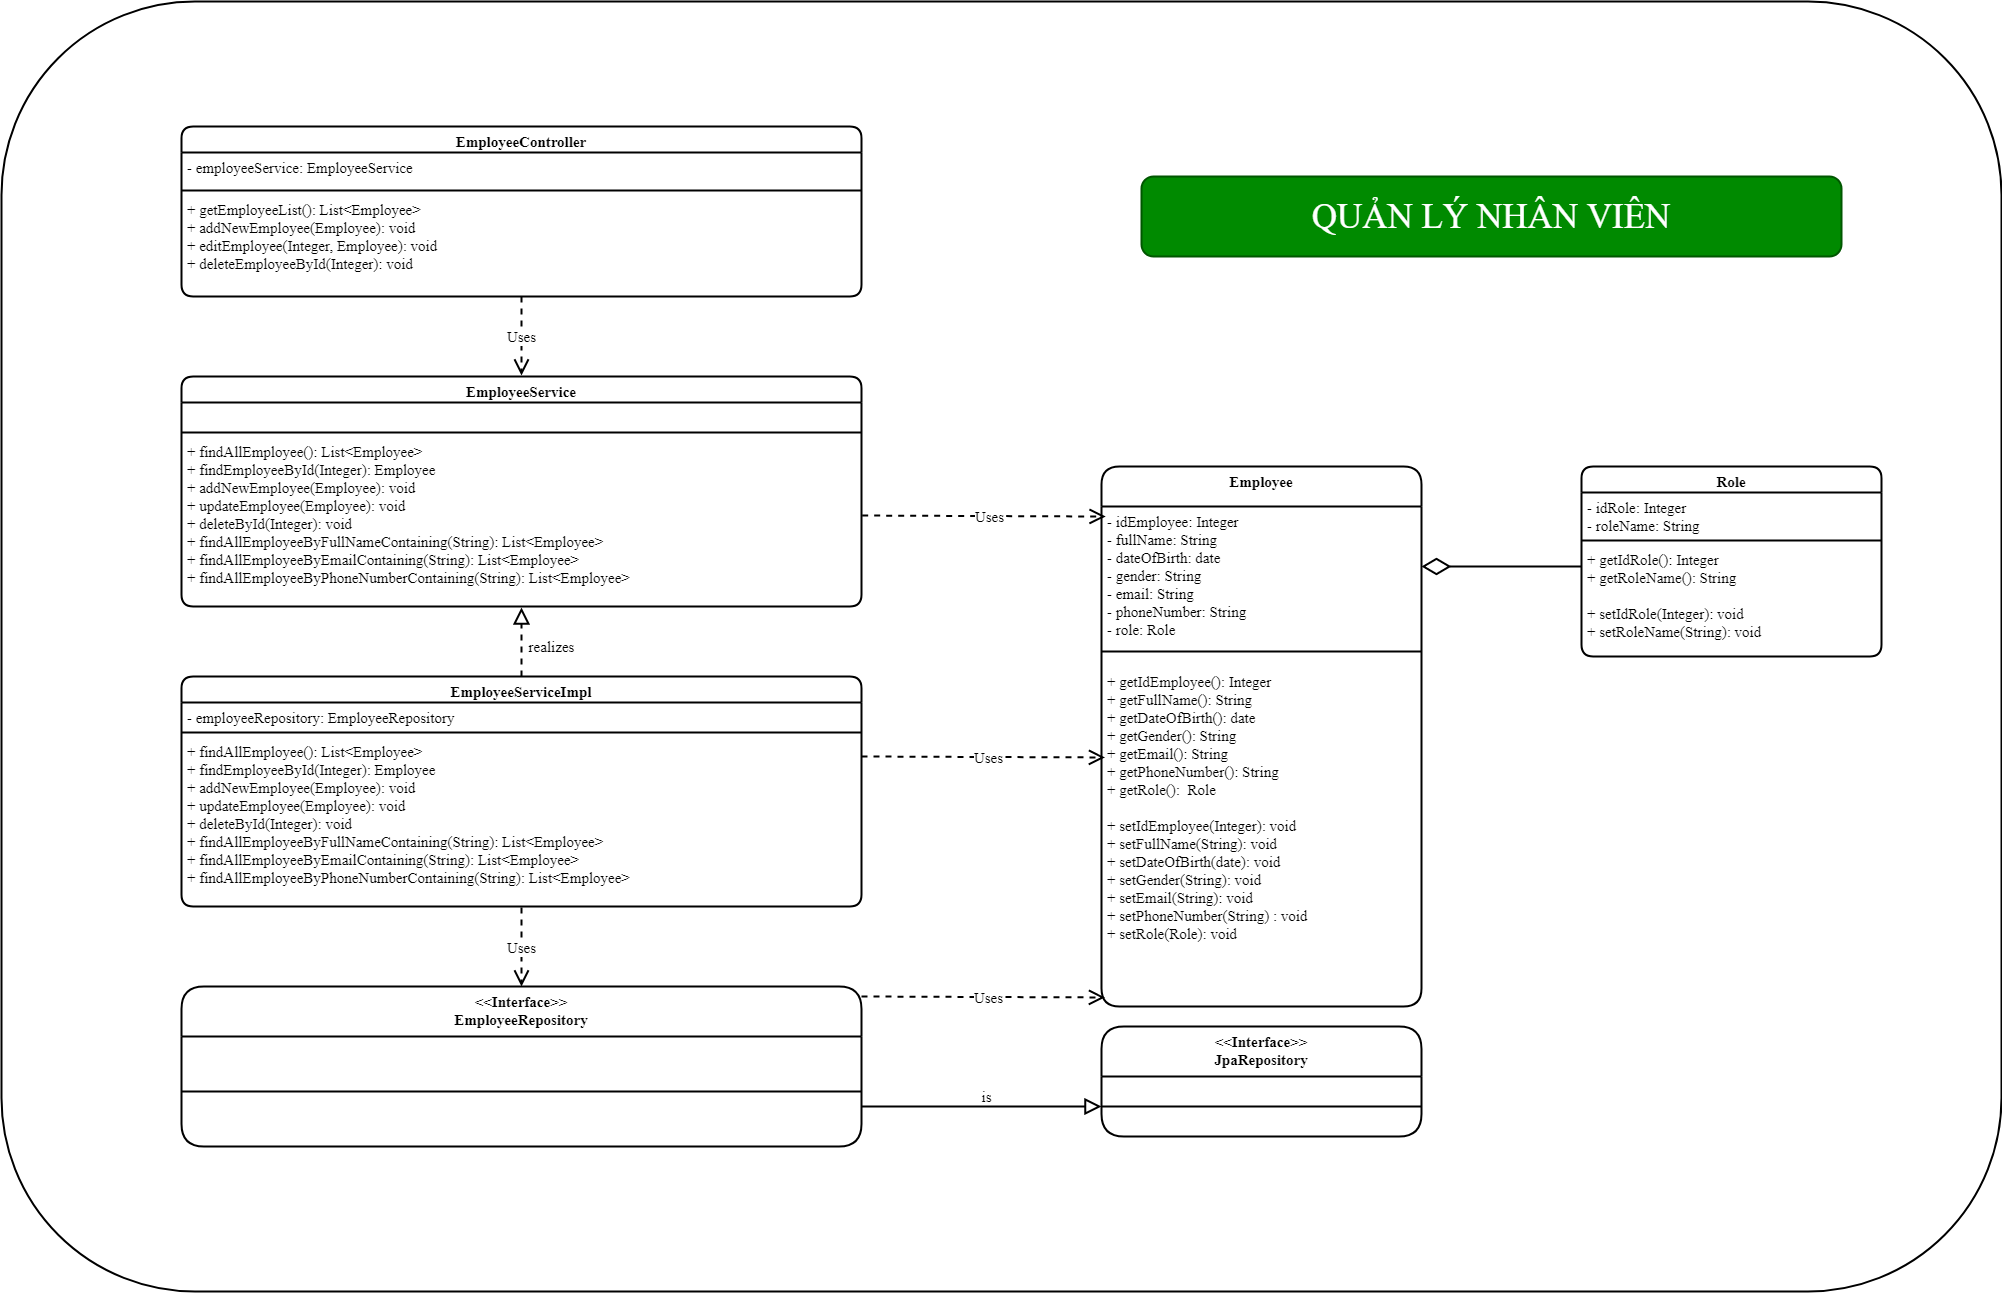

The diagram above was exported from draw.io. Its source (the exported page's mxGraphModel, read from the mxfile embedded in the PNG):
<mxGraphModel dx="5470" dy="1205" grid="1" gridSize="10" guides="1" tooltips="1" connect="1" arrows="1" fold="1" page="1" pageScale="1" pageWidth="3300" pageHeight="4681" math="0" shadow="0">
  <root>
    <mxCell id="WIyWlLk6GJQsqaUBKTNV-0" />
    <mxCell id="WIyWlLk6GJQsqaUBKTNV-1" parent="WIyWlLk6GJQsqaUBKTNV-0" />
    <mxCell id="jZhN4oI7ALYzlrTKoV1_-30" value="" style="whiteSpace=wrap;html=1;fontFamily=Times New Roman;fontSize=27;strokeWidth=2;rounded=1;" parent="WIyWlLk6GJQsqaUBKTNV-1" vertex="1">
      <mxGeometry x="-420" y="165" width="2000" height="1290" as="geometry" />
    </mxCell>
    <mxCell id="eh2zaAO5xF03YawKjg5M-36" value="Employee" style="swimlane;fontStyle=1;align=center;verticalAlign=top;childLayout=stackLayout;horizontal=1;startSize=40;horizontalStack=0;resizeParent=1;resizeParentMax=0;resizeLast=0;collapsible=1;marginBottom=0;fontFamily=Times New Roman;fontSize=15;strokeWidth=2;rounded=1;" parent="WIyWlLk6GJQsqaUBKTNV-1" vertex="1">
      <mxGeometry x="680" y="630" width="320" height="540" as="geometry" />
    </mxCell>
    <mxCell id="eh2zaAO5xF03YawKjg5M-37" value="- idEmployee: Integer&#10;- fullName: String&#10;- dateOfBirth: date&#10;- gender: String&#10;- email: String&#10;- phoneNumber: String&#10;- role: Role" style="text;strokeColor=none;fillColor=none;align=left;verticalAlign=top;spacingLeft=4;spacingRight=4;overflow=hidden;rotatable=0;points=[[0,0.5],[1,0.5]];portConstraint=eastwest;fontFamily=Times New Roman;fontSize=15;strokeWidth=2;rounded=1;" parent="eh2zaAO5xF03YawKjg5M-36" vertex="1">
      <mxGeometry y="40" width="320" height="130" as="geometry" />
    </mxCell>
    <mxCell id="eh2zaAO5xF03YawKjg5M-38" value="" style="line;strokeWidth=2;fillColor=none;align=left;verticalAlign=middle;spacingTop=-1;spacingLeft=3;spacingRight=3;rotatable=0;labelPosition=right;points=[];portConstraint=eastwest;fontFamily=Times New Roman;fontSize=15;rounded=1;" parent="eh2zaAO5xF03YawKjg5M-36" vertex="1">
      <mxGeometry y="170" width="320" height="30" as="geometry" />
    </mxCell>
    <mxCell id="eh2zaAO5xF03YawKjg5M-39" value="+ getIdEmployee(): Integer&#10;+ getFullName(): String&#10;+ getDateOfBirth(): date&#10;+ getGender(): String&#10;+ getEmail(): String&#10;+ getPhoneNumber(): String&#10;+ getRole():  Role&#10;&#10;+ setIdEmployee(Integer): void&#10;+ setFullName(String): void&#10;+ setDateOfBirth(date): void&#10;+ setGender(String): void&#10;+ setEmail(String): void&#10;+ setPhoneNumber(String) : void&#10;+ setRole(Role): void&#10;" style="text;strokeColor=none;fillColor=none;align=left;verticalAlign=top;spacingLeft=4;spacingRight=4;overflow=hidden;rotatable=0;points=[[0,0.5],[1,0.5]];portConstraint=eastwest;fontFamily=Times New Roman;fontSize=15;strokeWidth=2;rounded=1;" parent="eh2zaAO5xF03YawKjg5M-36" vertex="1">
      <mxGeometry y="200" width="320" height="340" as="geometry" />
    </mxCell>
    <mxCell id="eh2zaAO5xF03YawKjg5M-40" value="Role" style="swimlane;fontStyle=1;align=center;verticalAlign=top;childLayout=stackLayout;horizontal=1;startSize=26;horizontalStack=0;resizeParent=1;resizeParentMax=0;resizeLast=0;collapsible=1;marginBottom=0;fontFamily=Times New Roman;fontSize=15;strokeWidth=2;rounded=1;" parent="WIyWlLk6GJQsqaUBKTNV-1" vertex="1">
      <mxGeometry x="1160" y="630" width="300" height="190" as="geometry" />
    </mxCell>
    <mxCell id="eh2zaAO5xF03YawKjg5M-41" value="- idRole: Integer&#10;- roleName: String" style="text;strokeColor=none;fillColor=none;align=left;verticalAlign=top;spacingLeft=4;spacingRight=4;overflow=hidden;rotatable=0;points=[[0,0.5],[1,0.5]];portConstraint=eastwest;fontFamily=Times New Roman;fontSize=15;strokeWidth=2;rounded=1;" parent="eh2zaAO5xF03YawKjg5M-40" vertex="1">
      <mxGeometry y="26" width="300" height="44" as="geometry" />
    </mxCell>
    <mxCell id="eh2zaAO5xF03YawKjg5M-42" value="" style="line;strokeWidth=2;fillColor=none;align=left;verticalAlign=middle;spacingTop=-1;spacingLeft=3;spacingRight=3;rotatable=0;labelPosition=right;points=[];portConstraint=eastwest;fontFamily=Times New Roman;fontSize=15;rounded=1;" parent="eh2zaAO5xF03YawKjg5M-40" vertex="1">
      <mxGeometry y="70" width="300" height="8" as="geometry" />
    </mxCell>
    <mxCell id="eh2zaAO5xF03YawKjg5M-43" value="+ getIdRole(): Integer&#10;+ getRoleName(): String&#10;&#10;+ setIdRole(Integer): void&#10;+ setRoleName(String): void" style="text;strokeColor=none;fillColor=none;align=left;verticalAlign=top;spacingLeft=4;spacingRight=4;overflow=hidden;rotatable=0;points=[[0,0.5],[1,0.5]];portConstraint=eastwest;fontFamily=Times New Roman;fontSize=15;strokeWidth=2;rounded=1;" parent="eh2zaAO5xF03YawKjg5M-40" vertex="1">
      <mxGeometry y="78" width="300" height="112" as="geometry" />
    </mxCell>
    <mxCell id="eh2zaAO5xF03YawKjg5M-44" value="" style="endArrow=diamondThin;endFill=0;endSize=24;html=1;fontFamily=Times New Roman;fontSize=15;strokeWidth=2;" parent="WIyWlLk6GJQsqaUBKTNV-1" edge="1">
      <mxGeometry width="160" relative="1" as="geometry">
        <mxPoint x="1160" y="730" as="sourcePoint" />
        <mxPoint x="1000" y="730" as="targetPoint" />
      </mxGeometry>
    </mxCell>
    <mxCell id="FgNki7oA9tVuVs34Y6tI-0" value="&lt;&lt;Interface&gt;&gt;&#10;EmployeeRepository" style="swimlane;fontStyle=1;align=center;verticalAlign=top;childLayout=stackLayout;horizontal=1;startSize=50;horizontalStack=0;resizeParent=1;resizeParentMax=0;resizeLast=0;collapsible=1;marginBottom=0;fontFamily=Times New Roman;fontSize=15;strokeWidth=2;rounded=1;" parent="WIyWlLk6GJQsqaUBKTNV-1" vertex="1">
      <mxGeometry x="-240" y="1150" width="680" height="160" as="geometry" />
    </mxCell>
    <mxCell id="FgNki7oA9tVuVs34Y6tI-2" value="" style="line;strokeWidth=2;fillColor=none;align=left;verticalAlign=middle;spacingTop=-1;spacingLeft=3;spacingRight=3;rotatable=0;labelPosition=right;points=[];portConstraint=eastwest;fontFamily=Times New Roman;fontSize=15;rounded=1;" parent="FgNki7oA9tVuVs34Y6tI-0" vertex="1">
      <mxGeometry y="50" width="680" height="110" as="geometry" />
    </mxCell>
    <mxCell id="jZhN4oI7ALYzlrTKoV1_-1" value="EmployeeServiceImpl" style="swimlane;fontStyle=1;align=center;verticalAlign=top;childLayout=stackLayout;horizontal=1;startSize=26;horizontalStack=0;resizeParent=1;resizeParentMax=0;resizeLast=0;collapsible=1;marginBottom=0;fontFamily=Times New Roman;fontSize=15;strokeWidth=2;rounded=1;" parent="WIyWlLk6GJQsqaUBKTNV-1" vertex="1">
      <mxGeometry x="-240" y="840" width="680" height="230" as="geometry" />
    </mxCell>
    <mxCell id="jZhN4oI7ALYzlrTKoV1_-2" value="- employeeRepository: EmployeeRepository" style="text;strokeColor=none;fillColor=none;align=left;verticalAlign=top;spacingLeft=4;spacingRight=4;overflow=hidden;rotatable=0;points=[[0,0.5],[1,0.5]];portConstraint=eastwest;fontFamily=Times New Roman;fontSize=15;strokeWidth=2;rounded=1;" parent="jZhN4oI7ALYzlrTKoV1_-1" vertex="1">
      <mxGeometry y="26" width="680" height="26" as="geometry" />
    </mxCell>
    <mxCell id="jZhN4oI7ALYzlrTKoV1_-3" value="" style="line;strokeWidth=2;fillColor=none;align=left;verticalAlign=middle;spacingTop=-1;spacingLeft=3;spacingRight=3;rotatable=0;labelPosition=right;points=[];portConstraint=eastwest;fontFamily=Times New Roman;fontSize=15;rounded=1;" parent="jZhN4oI7ALYzlrTKoV1_-1" vertex="1">
      <mxGeometry y="52" width="680" height="8" as="geometry" />
    </mxCell>
    <mxCell id="jZhN4oI7ALYzlrTKoV1_-4" value="+ findAllEmployee(): List&lt;Employee&gt;&#10;+ findEmployeeById(Integer): Employee&#10;+ addNewEmployee(Employee): void&#10;+ updateEmployee(Employee): void&#10;+ deleteById(Integer): void&#10;+ findAllEmployeeByFullNameContaining(String): List&lt;Employee&gt;&#10;+ findAllEmployeeByEmailContaining(String): List&lt;Employee&gt;&#10;+ findAllEmployeeByPhoneNumberContaining(String): List&lt;Employee&gt;" style="text;strokeColor=none;fillColor=none;align=left;verticalAlign=top;spacingLeft=4;spacingRight=4;overflow=hidden;rotatable=0;points=[[0,0.5],[1,0.5]];portConstraint=eastwest;fontFamily=Times New Roman;fontSize=15;strokeWidth=2;rounded=1;" parent="jZhN4oI7ALYzlrTKoV1_-1" vertex="1">
      <mxGeometry y="60" width="680" height="170" as="geometry" />
    </mxCell>
    <mxCell id="jZhN4oI7ALYzlrTKoV1_-5" value="EmployeeService" style="swimlane;fontStyle=1;align=center;verticalAlign=top;childLayout=stackLayout;horizontal=1;startSize=26;horizontalStack=0;resizeParent=1;resizeParentMax=0;resizeLast=0;collapsible=1;marginBottom=0;fontFamily=Times New Roman;fontSize=15;strokeWidth=2;rounded=1;" parent="WIyWlLk6GJQsqaUBKTNV-1" vertex="1">
      <mxGeometry x="-240" y="540" width="680" height="230" as="geometry" />
    </mxCell>
    <mxCell id="jZhN4oI7ALYzlrTKoV1_-6" value="&#10;&#10;&#10;" style="text;strokeColor=none;fillColor=none;align=left;verticalAlign=top;spacingLeft=4;spacingRight=4;overflow=hidden;rotatable=0;points=[[0,0.5],[1,0.5]];portConstraint=eastwest;fontFamily=Times New Roman;fontSize=15;strokeWidth=2;rounded=1;" parent="jZhN4oI7ALYzlrTKoV1_-5" vertex="1">
      <mxGeometry y="26" width="680" height="26" as="geometry" />
    </mxCell>
    <mxCell id="jZhN4oI7ALYzlrTKoV1_-7" value="" style="line;strokeWidth=2;fillColor=none;align=left;verticalAlign=middle;spacingTop=-1;spacingLeft=3;spacingRight=3;rotatable=0;labelPosition=right;points=[];portConstraint=eastwest;fontFamily=Times New Roman;fontSize=15;rounded=1;" parent="jZhN4oI7ALYzlrTKoV1_-5" vertex="1">
      <mxGeometry y="52" width="680" height="8" as="geometry" />
    </mxCell>
    <mxCell id="jZhN4oI7ALYzlrTKoV1_-8" value="+ findAllEmployee(): List&lt;Employee&gt;&#10;+ findEmployeeById(Integer): Employee&#10;+ addNewEmployee(Employee): void&#10;+ updateEmployee(Employee): void&#10;+ deleteById(Integer): void&#10;+ findAllEmployeeByFullNameContaining(String): List&lt;Employee&gt;&#10;+ findAllEmployeeByEmailContaining(String): List&lt;Employee&gt;&#10;+ findAllEmployeeByPhoneNumberContaining(String): List&lt;Employee&gt;" style="text;strokeColor=none;fillColor=none;align=left;verticalAlign=top;spacingLeft=4;spacingRight=4;overflow=hidden;rotatable=0;points=[[0,0.5],[1,0.5]];portConstraint=eastwest;fontFamily=Times New Roman;fontSize=15;strokeWidth=2;rounded=1;" parent="jZhN4oI7ALYzlrTKoV1_-5" vertex="1">
      <mxGeometry y="60" width="680" height="170" as="geometry" />
    </mxCell>
    <mxCell id="jZhN4oI7ALYzlrTKoV1_-9" value="Uses" style="endArrow=open;endSize=12;dashed=1;html=1;exitX=0.5;exitY=1.006;exitDx=0;exitDy=0;exitPerimeter=0;fontFamily=Times New Roman;fontSize=15;strokeWidth=2;entryX=0.5;entryY=0;entryDx=0;entryDy=0;" parent="WIyWlLk6GJQsqaUBKTNV-1" source="jZhN4oI7ALYzlrTKoV1_-4" target="FgNki7oA9tVuVs34Y6tI-0" edge="1">
      <mxGeometry x="0.0386" width="160" relative="1" as="geometry">
        <mxPoint x="1198" y="879.54" as="sourcePoint" />
        <mxPoint x="1110" y="960" as="targetPoint" />
        <Array as="points" />
        <mxPoint as="offset" />
      </mxGeometry>
    </mxCell>
    <mxCell id="jZhN4oI7ALYzlrTKoV1_-10" value="" style="endArrow=block;dashed=1;endFill=0;endSize=12;html=1;strokeWidth=2;fontFamily=Times New Roman;fontSize=15;exitX=0.5;exitY=0;exitDx=0;exitDy=0;entryX=0.5;entryY=1.006;entryDx=0;entryDy=0;entryPerimeter=0;" parent="WIyWlLk6GJQsqaUBKTNV-1" source="jZhN4oI7ALYzlrTKoV1_-1" target="jZhN4oI7ALYzlrTKoV1_-8" edge="1">
      <mxGeometry width="160" relative="1" as="geometry">
        <mxPoint x="180" y="550" as="sourcePoint" />
        <mxPoint x="100" y="780" as="targetPoint" />
      </mxGeometry>
    </mxCell>
    <mxCell id="jZhN4oI7ALYzlrTKoV1_-12" value="realizes" style="text;html=1;align=center;verticalAlign=middle;resizable=0;points=[];autosize=1;fontFamily=Times New Roman;fontSize=15;strokeWidth=2;rounded=1;" parent="WIyWlLk6GJQsqaUBKTNV-1" vertex="1">
      <mxGeometry x="100" y="800" width="60" height="20" as="geometry" />
    </mxCell>
    <mxCell id="jZhN4oI7ALYzlrTKoV1_-15" value="EmployeeController" style="swimlane;fontStyle=1;align=center;verticalAlign=top;childLayout=stackLayout;horizontal=1;startSize=26;horizontalStack=0;resizeParent=1;resizeParentMax=0;resizeLast=0;collapsible=1;marginBottom=0;fontFamily=Times New Roman;fontSize=15;strokeWidth=2;rounded=1;" parent="WIyWlLk6GJQsqaUBKTNV-1" vertex="1">
      <mxGeometry x="-240" y="290" width="680" height="170" as="geometry" />
    </mxCell>
    <mxCell id="jZhN4oI7ALYzlrTKoV1_-16" value="- employeeService: EmployeeService&#10;" style="text;strokeColor=none;fillColor=none;align=left;verticalAlign=top;spacingLeft=4;spacingRight=4;overflow=hidden;rotatable=0;points=[[0,0.5],[1,0.5]];portConstraint=eastwest;fontFamily=Times New Roman;fontSize=15;strokeWidth=2;rounded=1;" parent="jZhN4oI7ALYzlrTKoV1_-15" vertex="1">
      <mxGeometry y="26" width="680" height="34" as="geometry" />
    </mxCell>
    <mxCell id="jZhN4oI7ALYzlrTKoV1_-17" value="" style="line;strokeWidth=2;fillColor=none;align=left;verticalAlign=middle;spacingTop=-1;spacingLeft=3;spacingRight=3;rotatable=0;labelPosition=right;points=[];portConstraint=eastwest;fontFamily=Times New Roman;fontSize=15;rounded=1;" parent="jZhN4oI7ALYzlrTKoV1_-15" vertex="1">
      <mxGeometry y="60" width="680" height="8" as="geometry" />
    </mxCell>
    <mxCell id="jZhN4oI7ALYzlrTKoV1_-18" value="+ getEmployeeList(): List&lt;Employee&gt;&#10;+ addNewEmployee(Employee): void&#10;+ editEmployee(Integer, Employee): void&#10;+ deleteEmployeeById(Integer): void&#10;&#10;" style="text;strokeColor=none;fillColor=none;align=left;verticalAlign=top;spacingLeft=4;spacingRight=4;overflow=hidden;rotatable=0;points=[[0,0.5],[1,0.5]];portConstraint=eastwest;fontFamily=Times New Roman;fontSize=15;strokeWidth=2;rounded=1;" parent="jZhN4oI7ALYzlrTKoV1_-15" vertex="1">
      <mxGeometry y="68" width="680" height="102" as="geometry" />
    </mxCell>
    <mxCell id="jZhN4oI7ALYzlrTKoV1_-19" value="&lt;&lt;Interface&gt;&gt;&#10;JpaRepository" style="swimlane;fontStyle=1;align=center;verticalAlign=top;childLayout=stackLayout;horizontal=1;startSize=50;horizontalStack=0;resizeParent=1;resizeParentMax=0;resizeLast=0;collapsible=1;marginBottom=0;fontFamily=Times New Roman;fontSize=15;strokeWidth=2;rounded=1;" parent="WIyWlLk6GJQsqaUBKTNV-1" vertex="1">
      <mxGeometry x="680" y="1190" width="320" height="110" as="geometry" />
    </mxCell>
    <mxCell id="jZhN4oI7ALYzlrTKoV1_-21" value="" style="line;strokeWidth=2;fillColor=none;align=left;verticalAlign=middle;spacingTop=-1;spacingLeft=3;spacingRight=3;rotatable=0;labelPosition=right;points=[];portConstraint=eastwest;fontFamily=Times New Roman;fontSize=15;rounded=1;" parent="jZhN4oI7ALYzlrTKoV1_-19" vertex="1">
      <mxGeometry y="50" width="320" height="60" as="geometry" />
    </mxCell>
    <mxCell id="jZhN4oI7ALYzlrTKoV1_-23" value="" style="endArrow=block;endFill=0;endSize=12;html=1;strokeColor=#000000;strokeWidth=2;exitX=1;exitY=0.5;exitDx=0;exitDy=0;fontFamily=Times New Roman;fontSize=15;" parent="WIyWlLk6GJQsqaUBKTNV-1" edge="1">
      <mxGeometry width="160" relative="1" as="geometry">
        <mxPoint x="440" y="1270" as="sourcePoint" />
        <mxPoint x="680" y="1270" as="targetPoint" />
      </mxGeometry>
    </mxCell>
    <mxCell id="jZhN4oI7ALYzlrTKoV1_-24" value="is" style="text;html=1;align=center;verticalAlign=middle;resizable=0;points=[];autosize=1;fontFamily=Times New Roman;fontSize=15;strokeWidth=2;rounded=1;" parent="WIyWlLk6GJQsqaUBKTNV-1" vertex="1">
      <mxGeometry x="550" y="1250" width="30" height="20" as="geometry" />
    </mxCell>
    <mxCell id="jZhN4oI7ALYzlrTKoV1_-29" value="&lt;span style=&quot;font-size: 35px;&quot;&gt;QUẢN LÝ NHÂN VIÊN&lt;/span&gt;" style="text;html=1;strokeColor=#005700;fillColor=#008a00;align=center;verticalAlign=middle;whiteSpace=wrap;fontFamily=Times New Roman;fontSize=35;fontColor=#ffffff;strokeWidth=2;rounded=1;" parent="WIyWlLk6GJQsqaUBKTNV-1" vertex="1">
      <mxGeometry x="720" y="340" width="700" height="80" as="geometry" />
    </mxCell>
    <mxCell id="ISH4uSFHDNt3XTEDUvAH-1" value="Uses" style="endArrow=open;endSize=12;dashed=1;html=1;exitX=0.5;exitY=1.006;exitDx=0;exitDy=0;exitPerimeter=0;fontFamily=Times New Roman;fontSize=15;strokeWidth=2;entryX=0.5;entryY=0;entryDx=0;entryDy=0;" edge="1" parent="WIyWlLk6GJQsqaUBKTNV-1">
      <mxGeometry x="0.0386" width="160" relative="1" as="geometry">
        <mxPoint x="100" y="460" as="sourcePoint" />
        <mxPoint x="100" y="538.98" as="targetPoint" />
        <Array as="points" />
        <mxPoint as="offset" />
      </mxGeometry>
    </mxCell>
    <mxCell id="ISH4uSFHDNt3XTEDUvAH-2" value="Uses" style="endArrow=open;endSize=12;dashed=1;html=1;fontFamily=Times New Roman;fontSize=15;strokeWidth=2;exitX=1.001;exitY=0.465;exitDx=0;exitDy=0;exitPerimeter=0;entryX=0.013;entryY=0.077;entryDx=0;entryDy=0;entryPerimeter=0;" edge="1" parent="WIyWlLk6GJQsqaUBKTNV-1" source="jZhN4oI7ALYzlrTKoV1_-8" target="eh2zaAO5xF03YawKjg5M-37">
      <mxGeometry x="0.0386" width="160" relative="1" as="geometry">
        <mxPoint x="450" y="685" as="sourcePoint" />
        <mxPoint x="670" y="700" as="targetPoint" />
        <Array as="points" />
        <mxPoint as="offset" />
      </mxGeometry>
    </mxCell>
    <mxCell id="ISH4uSFHDNt3XTEDUvAH-4" value="Uses" style="endArrow=open;endSize=12;dashed=1;html=1;fontFamily=Times New Roman;fontSize=15;strokeWidth=2;exitX=1.001;exitY=0.465;exitDx=0;exitDy=0;exitPerimeter=0;entryX=0.013;entryY=0.077;entryDx=0;entryDy=0;entryPerimeter=0;" edge="1" parent="WIyWlLk6GJQsqaUBKTNV-1">
      <mxGeometry x="0.0386" width="160" relative="1" as="geometry">
        <mxPoint x="440.0000000000003" y="920" as="sourcePoint" />
        <mxPoint x="683.4799999999999" y="920.96" as="targetPoint" />
        <Array as="points" />
        <mxPoint as="offset" />
      </mxGeometry>
    </mxCell>
    <mxCell id="ISH4uSFHDNt3XTEDUvAH-5" value="Uses" style="endArrow=open;endSize=12;dashed=1;html=1;fontFamily=Times New Roman;fontSize=15;strokeWidth=2;exitX=1.001;exitY=0.465;exitDx=0;exitDy=0;exitPerimeter=0;entryX=0.013;entryY=0.077;entryDx=0;entryDy=0;entryPerimeter=0;" edge="1" parent="WIyWlLk6GJQsqaUBKTNV-1">
      <mxGeometry x="0.0386" width="160" relative="1" as="geometry">
        <mxPoint x="440" y="1160" as="sourcePoint" />
        <mxPoint x="683.4799999999996" y="1160.96" as="targetPoint" />
        <Array as="points" />
        <mxPoint as="offset" />
      </mxGeometry>
    </mxCell>
  </root>
</mxGraphModel>